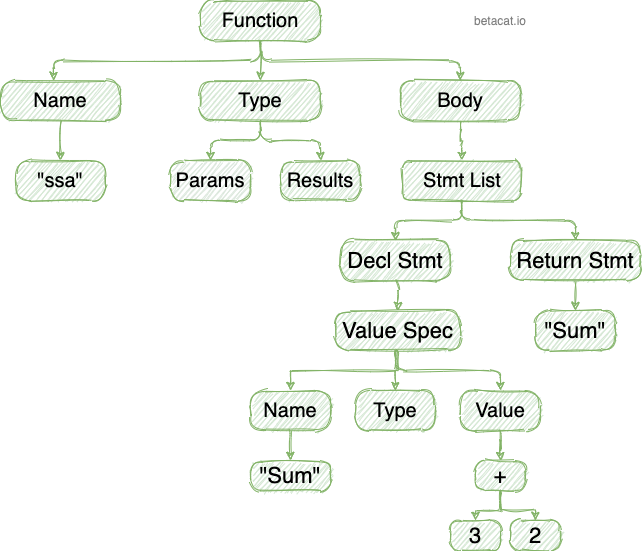

The diagram above was exported from draw.io. Its source (the exported page's mxGraphModel, read from the mxfile embedded in the PNG):
<mxGraphModel dx="607" dy="590" grid="1" gridSize="10" guides="1" tooltips="1" connect="1" arrows="1" fold="1" page="1" pageScale="1" pageWidth="850" pageHeight="1100" math="0" shadow="0">
  <root>
    <mxCell id="0" />
    <mxCell id="1" parent="0" />
    <mxCell id="8" value="" style="edgeStyle=orthogonalEdgeStyle;curved=0;rounded=1;sketch=1;orthogonalLoop=1;jettySize=auto;html=1;fillColor=#d5e8d4;strokeColor=#82b366;entryX=0.442;entryY=0;entryDx=0;entryDy=0;entryPerimeter=0;" parent="1" source="2" target="4" edge="1">
      <mxGeometry relative="1" as="geometry">
        <Array as="points">
          <mxPoint x="420" y="470" />
          <mxPoint x="213" y="470" />
        </Array>
      </mxGeometry>
    </mxCell>
    <mxCell id="9" value="" style="edgeStyle=orthogonalEdgeStyle;curved=0;rounded=1;sketch=1;orthogonalLoop=1;jettySize=auto;html=1;fillColor=#d5e8d4;strokeColor=#82b366;entryX=0.5;entryY=0;entryDx=0;entryDy=0;exitX=0.5;exitY=1;exitDx=0;exitDy=0;" parent="1" source="2" target="14" edge="1">
      <mxGeometry relative="1" as="geometry" />
    </mxCell>
    <mxCell id="15" value="" style="edgeStyle=orthogonalEdgeStyle;curved=0;rounded=1;sketch=1;orthogonalLoop=1;jettySize=auto;html=1;fillColor=#d5e8d4;strokeColor=#82b366;" parent="1" source="2" target="5" edge="1">
      <mxGeometry relative="1" as="geometry" />
    </mxCell>
    <mxCell id="2" value="&lt;font style=&quot;font-size: 20px&quot;&gt;Function&lt;/font&gt;" style="rounded=1;whiteSpace=wrap;html=1;sketch=1;fillColor=#d5e8d4;strokeColor=#82b366;arcSize=35;" parent="1" vertex="1">
      <mxGeometry x="360" y="410" width="120" height="40" as="geometry" />
    </mxCell>
    <mxCell id="19" value="" style="edgeStyle=orthogonalEdgeStyle;curved=0;rounded=1;sketch=1;orthogonalLoop=1;jettySize=auto;html=1;fillColor=#d5e8d4;strokeColor=#82b366;" parent="1" source="4" target="18" edge="1">
      <mxGeometry relative="1" as="geometry" />
    </mxCell>
    <mxCell id="4" value="&lt;font style=&quot;font-size: 20px&quot;&gt;Name&lt;/font&gt;" style="rounded=1;whiteSpace=wrap;html=1;sketch=1;fillColor=#d5e8d4;strokeColor=#82b366;arcSize=38;" parent="1" vertex="1">
      <mxGeometry x="160" y="490" width="120" height="40" as="geometry" />
    </mxCell>
    <mxCell id="10" value="" style="edgeStyle=orthogonalEdgeStyle;curved=0;rounded=1;sketch=1;orthogonalLoop=1;jettySize=auto;html=1;fillColor=#d5e8d4;strokeColor=#82b366;entryX=0.5;entryY=0;entryDx=0;entryDy=0;" parent="1" source="5" target="6" edge="1">
      <mxGeometry relative="1" as="geometry" />
    </mxCell>
    <mxCell id="5" value="&lt;font style=&quot;font-size: 20px&quot;&gt;Type&lt;/font&gt;" style="rounded=1;whiteSpace=wrap;html=1;sketch=1;fillColor=#d5e8d4;strokeColor=#82b366;arcSize=33;" parent="1" vertex="1">
      <mxGeometry x="360" y="490" width="120" height="40" as="geometry" />
    </mxCell>
    <mxCell id="6" value="&lt;font style=&quot;font-size: 20px&quot;&gt;Params&lt;br&gt;&lt;/font&gt;" style="rounded=1;whiteSpace=wrap;html=1;sketch=1;strokeColor=#82b366;arcSize=33;fillColor=#DCE8DD;fillStyle=auto;" parent="1" vertex="1">
      <mxGeometry x="330" y="570" width="80" height="40" as="geometry" />
    </mxCell>
    <mxCell id="7" value="&lt;font style=&quot;font-size: 20px&quot;&gt;Results&lt;br&gt;&lt;/font&gt;" style="rounded=1;whiteSpace=wrap;html=1;sketch=1;fillColor=#d5e8d4;arcSize=35;glass=0;fillStyle=auto;strokeColor=#82b366;" parent="1" vertex="1">
      <mxGeometry x="440" y="570" width="80" height="40" as="geometry" />
    </mxCell>
    <mxCell id="11" value="" style="edgeStyle=orthogonalEdgeStyle;curved=0;rounded=1;sketch=1;orthogonalLoop=1;jettySize=auto;html=1;fillColor=#d5e8d4;strokeColor=#82b366;entryX=0.5;entryY=0;entryDx=0;entryDy=0;exitX=0.5;exitY=1;exitDx=0;exitDy=0;" parent="1" source="5" target="7" edge="1">
      <mxGeometry relative="1" as="geometry">
        <mxPoint x="430" y="530" as="sourcePoint" />
        <mxPoint x="370" y="600" as="targetPoint" />
      </mxGeometry>
    </mxCell>
    <mxCell id="20" value="" style="edgeStyle=orthogonalEdgeStyle;curved=0;rounded=1;sketch=1;orthogonalLoop=1;jettySize=auto;html=1;fillColor=#d5e8d4;strokeColor=#82b366;" parent="1" source="14" target="17" edge="1">
      <mxGeometry relative="1" as="geometry" />
    </mxCell>
    <mxCell id="14" value="&lt;font style=&quot;font-size: 20px&quot;&gt;Body&lt;/font&gt;" style="rounded=1;whiteSpace=wrap;html=1;sketch=1;fillColor=#d5e8d4;strokeColor=#82b366;arcSize=33;" parent="1" vertex="1">
      <mxGeometry x="560" y="490" width="120" height="40" as="geometry" />
    </mxCell>
    <mxCell id="17" value="&lt;font style=&quot;font-size: 20px&quot;&gt;Stmt List&lt;br&gt;&lt;/font&gt;" style="rounded=1;whiteSpace=wrap;html=1;sketch=1;fillColor=#d5e8d4;arcSize=18;glass=0;fillStyle=auto;strokeColor=#82b366;" parent="1" vertex="1">
      <mxGeometry x="562.5" y="570" width="117.5" height="40" as="geometry" />
    </mxCell>
    <mxCell id="18" value="&lt;font style=&quot;font-size: 20px&quot;&gt;&quot;ssa&quot;&lt;/font&gt;" style="whiteSpace=wrap;html=1;rounded=1;strokeColor=#82b366;fillColor=#d5e8d4;arcSize=38;sketch=1;" parent="1" vertex="1">
      <mxGeometry x="175" y="570" width="90" height="40" as="geometry" />
    </mxCell>
    <mxCell id="23" value="" style="edgeStyle=orthogonalEdgeStyle;curved=0;rounded=1;sketch=1;orthogonalLoop=1;jettySize=auto;html=1;fillColor=#d5e8d4;strokeColor=#82b366;" parent="1" source="17" target="22" edge="1">
      <mxGeometry relative="1" as="geometry" />
    </mxCell>
    <mxCell id="53" value="" style="edgeStyle=orthogonalEdgeStyle;curved=0;rounded=1;sketch=1;orthogonalLoop=1;jettySize=auto;html=1;fillColor=#d5e8d4;strokeColor=#82b366;entryX=0.5;entryY=0;entryDx=0;entryDy=0;exitX=0.5;exitY=1;exitDx=0;exitDy=0;" parent="1" source="22" target="51" edge="1">
      <mxGeometry relative="1" as="geometry">
        <mxPoint x="750" y="680" as="sourcePoint" />
        <mxPoint x="870" y="660" as="targetPoint" />
      </mxGeometry>
    </mxCell>
    <mxCell id="61" value="" style="edgeStyle=orthogonalEdgeStyle;rounded=0;orthogonalLoop=1;jettySize=auto;html=1;sketch=1;fillColor=#d5e8d4;strokeColor=#82b366;" edge="1" parent="1" source="45" target="59">
      <mxGeometry relative="1" as="geometry" />
    </mxCell>
    <mxCell id="45" value="&lt;font&gt;&lt;span style=&quot;font-size: 22px&quot;&gt;Value Spec&lt;/span&gt;&lt;br&gt;&lt;/font&gt;" style="rounded=1;whiteSpace=wrap;html=1;sketch=1;fillColor=#d5e8d4;arcSize=35;glass=0;fillStyle=auto;strokeColor=#82b366;container=0;" parent="1" vertex="1">
      <mxGeometry x="495" y="720" width="125" height="40" as="geometry" />
    </mxCell>
    <mxCell id="46" value="&lt;font&gt;&lt;font style=&quot;font-size: 22px&quot;&gt;3&lt;/font&gt;&lt;br&gt;&lt;/font&gt;" style="rounded=1;whiteSpace=wrap;html=1;sketch=1;fillColor=#d5e8d4;arcSize=35;glass=0;fillStyle=auto;strokeColor=#82b366;container=0;" parent="1" vertex="1">
      <mxGeometry x="610" y="930" width="50" height="30" as="geometry" />
    </mxCell>
    <mxCell id="54" value="" style="edgeStyle=orthogonalEdgeStyle;curved=0;rounded=1;sketch=1;orthogonalLoop=1;jettySize=auto;html=1;fillColor=#d5e8d4;strokeColor=#82b366;exitX=0.5;exitY=1;exitDx=0;exitDy=0;entryX=0.5;entryY=0;entryDx=0;entryDy=0;" parent="1" source="21" target="45" edge="1">
      <mxGeometry relative="1" as="geometry">
        <mxPoint x="585" y="690" as="sourcePoint" />
        <mxPoint x="605" y="730" as="targetPoint" />
      </mxGeometry>
    </mxCell>
    <mxCell id="51" value="&lt;font&gt;&lt;font style=&quot;font-size: 22px&quot;&gt;&quot;Sum&quot;&lt;/font&gt;&lt;br&gt;&lt;/font&gt;" style="rounded=1;whiteSpace=wrap;html=1;sketch=1;fillColor=#d5e8d4;arcSize=35;glass=0;fillStyle=auto;strokeColor=#82b366;" parent="1" vertex="1">
      <mxGeometry x="695" y="720" width="80" height="40" as="geometry" />
    </mxCell>
    <mxCell id="24" value="" style="edgeStyle=orthogonalEdgeStyle;curved=0;rounded=1;sketch=1;orthogonalLoop=1;jettySize=auto;html=1;fillColor=#d5e8d4;strokeColor=#82b366;exitX=0.5;exitY=1;exitDx=0;exitDy=0;entryX=0.5;entryY=0;entryDx=0;entryDy=0;" parent="1" source="17" target="21" edge="1">
      <mxGeometry relative="1" as="geometry">
        <mxPoint x="1181.3" y="1270" as="sourcePoint" />
        <mxPoint x="1245" y="1310" as="targetPoint" />
      </mxGeometry>
    </mxCell>
    <mxCell id="21" value="&lt;font&gt;&lt;font style=&quot;font-size: 22px&quot;&gt;Decl Stmt&lt;/font&gt;&lt;br&gt;&lt;/font&gt;" style="rounded=1;whiteSpace=wrap;html=1;sketch=1;fillColor=#d5e8d4;arcSize=35;glass=0;fillStyle=auto;strokeColor=#82b366;" parent="1" vertex="1">
      <mxGeometry x="500" y="650" width="110" height="40" as="geometry" />
    </mxCell>
    <mxCell id="22" value="&lt;font&gt;&lt;font style=&quot;font-size: 22px&quot;&gt;Return Stmt&lt;/font&gt;&lt;br&gt;&lt;/font&gt;" style="rounded=1;whiteSpace=wrap;html=1;sketch=1;fillColor=#d5e8d4;arcSize=35;glass=0;fillStyle=auto;strokeColor=#82b366;" parent="1" vertex="1">
      <mxGeometry x="670" y="650" width="130" height="40" as="geometry" />
    </mxCell>
    <mxCell id="56" value="betacat.io" style="text;strokeColor=none;fillColor=none;align=center;verticalAlign=middle;whiteSpace=wrap;rounded=0;glass=0;sketch=0;labelBackgroundColor=none;labelBorderColor=none;html=1;textOpacity=50;fontFamily=Helvetica;" vertex="1" parent="1">
      <mxGeometry x="640" y="420" width="40" height="20" as="geometry" />
    </mxCell>
    <mxCell id="58" value="&lt;font style=&quot;font-size: 20px&quot;&gt;Name&lt;/font&gt;" style="rounded=1;whiteSpace=wrap;html=1;sketch=1;fillColor=#d5e8d4;strokeColor=#82b366;arcSize=38;" vertex="1" parent="1">
      <mxGeometry x="410" y="800" width="80" height="40" as="geometry" />
    </mxCell>
    <mxCell id="59" value="&lt;font style=&quot;font-size: 20px&quot;&gt;Type&lt;/font&gt;" style="rounded=1;whiteSpace=wrap;html=1;sketch=1;fillColor=#d5e8d4;strokeColor=#82b366;arcSize=38;" vertex="1" parent="1">
      <mxGeometry x="515" y="800" width="80" height="40" as="geometry" />
    </mxCell>
    <mxCell id="70" value="" style="edgeStyle=orthogonalEdgeStyle;rounded=0;sketch=1;orthogonalLoop=1;jettySize=auto;html=1;fillColor=#d5e8d4;strokeColor=#82b366;" edge="1" parent="1" source="60" target="69">
      <mxGeometry relative="1" as="geometry" />
    </mxCell>
    <mxCell id="60" value="&lt;font style=&quot;font-size: 20px&quot;&gt;Value&lt;/font&gt;" style="rounded=1;whiteSpace=wrap;html=1;sketch=1;fillColor=#d5e8d4;strokeColor=#82b366;arcSize=38;" vertex="1" parent="1">
      <mxGeometry x="620" y="800" width="80" height="40" as="geometry" />
    </mxCell>
    <mxCell id="65" value="" style="edgeStyle=orthogonalEdgeStyle;curved=0;rounded=1;sketch=1;orthogonalLoop=1;jettySize=auto;html=1;fillColor=#d5e8d4;strokeColor=#82b366;exitX=0.5;exitY=1;exitDx=0;exitDy=0;entryX=0.5;entryY=0;entryDx=0;entryDy=0;" edge="1" parent="1" source="45" target="60">
      <mxGeometry relative="1" as="geometry">
        <mxPoint x="631.2352941176471" y="620" as="sourcePoint" />
        <mxPoint x="745" y="660" as="targetPoint" />
        <Array as="points">
          <mxPoint x="555" y="780" />
          <mxPoint x="660" y="780" />
        </Array>
      </mxGeometry>
    </mxCell>
    <mxCell id="68" value="" style="edgeStyle=orthogonalEdgeStyle;rounded=0;orthogonalLoop=1;jettySize=auto;html=1;sketch=1;fillColor=#d5e8d4;strokeColor=#82b366;exitX=0.5;exitY=1;exitDx=0;exitDy=0;entryX=0.5;entryY=0;entryDx=0;entryDy=0;" edge="1" parent="1" source="45" target="58">
      <mxGeometry relative="1" as="geometry">
        <mxPoint x="565" y="780" as="sourcePoint" />
        <mxPoint x="565" y="810" as="targetPoint" />
        <Array as="points">
          <mxPoint x="555" y="780" />
          <mxPoint x="450" y="780" />
        </Array>
      </mxGeometry>
    </mxCell>
    <mxCell id="69" value="&lt;font&gt;&lt;font style=&quot;font-size: 22px&quot;&gt;+&lt;/font&gt;&lt;br&gt;&lt;/font&gt;" style="rounded=1;whiteSpace=wrap;html=1;sketch=1;fillColor=#d5e8d4;arcSize=35;glass=0;fillStyle=auto;strokeColor=#82b366;container=0;" vertex="1" parent="1">
      <mxGeometry x="635" y="870" width="50" height="30" as="geometry" />
    </mxCell>
    <mxCell id="71" value="&lt;font&gt;&lt;font style=&quot;font-size: 22px&quot;&gt;2&lt;/font&gt;&lt;br&gt;&lt;/font&gt;" style="rounded=1;whiteSpace=wrap;html=1;sketch=1;fillColor=#d5e8d4;arcSize=35;glass=0;fillStyle=auto;strokeColor=#82b366;container=0;" vertex="1" parent="1">
      <mxGeometry x="670" y="930" width="50" height="30" as="geometry" />
    </mxCell>
    <mxCell id="72" value="" style="edgeStyle=orthogonalEdgeStyle;rounded=0;sketch=1;orthogonalLoop=1;jettySize=auto;html=1;fillColor=#d5e8d4;strokeColor=#82b366;exitX=0.5;exitY=1;exitDx=0;exitDy=0;entryX=0.5;entryY=0;entryDx=0;entryDy=0;" edge="1" parent="1" source="69" target="46">
      <mxGeometry relative="1" as="geometry">
        <mxPoint x="670.0588235294117" y="850" as="sourcePoint" />
        <mxPoint x="670.0588235294117" y="880" as="targetPoint" />
        <Array as="points">
          <mxPoint x="660" y="920" />
          <mxPoint x="635" y="920" />
        </Array>
      </mxGeometry>
    </mxCell>
    <mxCell id="73" value="" style="edgeStyle=orthogonalEdgeStyle;rounded=0;sketch=1;orthogonalLoop=1;jettySize=auto;html=1;fillColor=#d5e8d4;strokeColor=#82b366;entryX=0.5;entryY=0;entryDx=0;entryDy=0;" edge="1" parent="1" target="71">
      <mxGeometry relative="1" as="geometry">
        <mxPoint x="660" y="900" as="sourcePoint" />
        <mxPoint x="705" y="930" as="targetPoint" />
        <Array as="points">
          <mxPoint x="660" y="920" />
          <mxPoint x="695" y="920" />
        </Array>
      </mxGeometry>
    </mxCell>
    <mxCell id="74" value="&lt;font&gt;&lt;font style=&quot;font-size: 22px&quot;&gt;&quot;Sum&quot;&lt;/font&gt;&lt;br&gt;&lt;/font&gt;" style="rounded=1;whiteSpace=wrap;html=1;sketch=1;fillColor=#d5e8d4;arcSize=35;glass=0;fillStyle=auto;strokeColor=#82b366;" vertex="1" parent="1">
      <mxGeometry x="410" y="870" width="80" height="30" as="geometry" />
    </mxCell>
    <mxCell id="75" value="" style="edgeStyle=orthogonalEdgeStyle;curved=0;rounded=1;sketch=1;orthogonalLoop=1;jettySize=auto;html=1;fillColor=#d5e8d4;strokeColor=#82b366;entryX=0.5;entryY=0;entryDx=0;entryDy=0;exitX=0.5;exitY=1;exitDx=0;exitDy=0;" edge="1" parent="1" source="58" target="74">
      <mxGeometry relative="1" as="geometry">
        <mxPoint x="745" y="700" as="sourcePoint" />
        <mxPoint x="745" y="730" as="targetPoint" />
      </mxGeometry>
    </mxCell>
  </root>
</mxGraphModel>